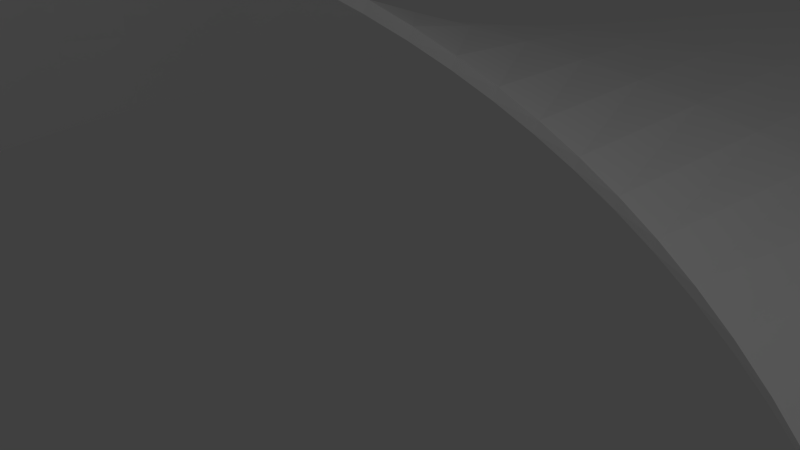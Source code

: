 # Source: moebius_3D_surface.blend  (saved by Blender 3.1.7; exported with 4.5.12 LTS)
import bpy
from mathutils import Matrix  # noqa: F401  (used for matrix-valued properties, if any)

bpy.ops.wm.read_factory_settings(use_empty=True)
scene = bpy.context.scene
scene.name = 'Scene'

# ---- collections
col_collection_1 = bpy.data.collections.new('Collection 1'); scene.collection.children.link(col_collection_1)

# ---- materials (node trees are filled in below, after node groups)
mat_25 = bpy.data.materials.new('25')
mat_25.alpha_threshold = 0.0
mat_25.use_transparent_shadow = False
mat_25.diffuse_color = (1.0, 1.0, 1.0, 1.0)
mat_25.roughness = 0.5
mat_25.line_color = (0.0, 0.0, 0.0, 1.0)

# ---- material node trees

# ---- world
world_world = bpy.data.worlds.new('World'); scene.world = world_world
world_world.color = (0.05088, 0.05088, 0.05088)
world_world.use_sun_shadow = False
world_world.sun_shadow_jitter_overblur = 0.0
world_world.cycles.sampling_method = 'MANUAL'
world_world.cycles.sample_map_resolution = 256

# ---- cameras
cam_camera = bpy.data.cameras.new('Camera')
cam_camera.clip_end = 100.0
cam_camera.lens = 35.0
cam_camera.sensor_width = 32.0
cam_camera.sensor_height = 18.0
cam_camera.ortho_scale = 7.314
cam_camera.dof.focus_distance = 0.0
cam_camera.dof.aperture_fstop = 128.0

# ---- lights
light_lamp = bpy.data.lights.new('Lamp', 'POINT')
light_lamp.transmission_factor = 0.0
light_lamp.cutoff_distance = 30.0
light_lamp.energy = 100.0
light_lamp.shadow_buffer_clip_start = 1.001
light_lamp.shadow_soft_size = 1.0
light_lamp.shadow_maximum_resolution = 0.006
light_lamp.use_absolute_resolution = True
light_lamp.cycles.use_multiple_importance_sampling = False

# ---- meshes
me_obj_000001 = bpy.data.meshes.new('Obj_000001')
me_obj_000001.from_pydata([(-1.6e-15, -17.41, -7.236), (-7.634, -17.29, -7.024), (-13.85, -13.9, -6.516), (-18.55, -7.176, -5.66), (-19.67, 1.55, -4.513), (-16.45, 10.18, -3.14), (-9.362, 16.5, -1.611), (-4.33e-15, 18.82, -8.188e-16), (9.362, 16.5, 1.611), (16.45, 10.18, 3.14), (19.67, 1.55, 4.513), (18.55, -7.176, 5.66), (13.85, -13.9, 6.516), (7.634, -17.29, 7.024), (1.944e-15, -17.41, 7.236), (-1.6e-15, -17.41, 7.236), (-6.007, -14.17, 7.024), (-8.902, -9.955, 6.516), (-9.731, -5.14, 5.66), (-8.605, -0.9578, 4.513), (-6.222, 2.039, 3.14), (-3.219, 3.761, 1.611), (-2.637e-15, 4.313, 6.939e-17), (3.219, 3.761, -1.611), (6.222, 2.039, -3.14), (8.605, -0.9578, -4.513), (9.731, -5.14, -5.66), (8.902, -9.955, -6.516), (6.007, -14.17, -7.024), (1.944e-15, -17.41, -7.236), (-3.774, -17.87, -7.185), (-3.365, -16.12, 7.185), (-6.821, -15.73, 7.285e-16), (-3.57, -17.0, 3.171e-16), (-1.6e-15, -17.41, 2.776e-16), (-10.9, -15.95, -6.802), (-7.728, -12.13, 6.802), (-11.37, -11.93, 3.171e-16), (-9.313, -14.04, 5.789e-16), (-16.54, -10.91, -6.129), (-9.593, -7.539, 6.129), (-14.14, -6.158, 1.561e-16), (-13.07, -9.222, 3.202e-16), (-19.63, -2.939, -5.118), (-9.371, -2.923, 5.118), (-14.14, 0.2962, 6.245e-17), (-14.5, -2.931, 1.106e-16), (-18.6, 6.02, -3.851), (-7.527, 0.7006, 3.851), (-11.34, 6.11, -8.283e-17), (-13.06, 3.36, -5.961e-18), (-13.31, 13.75, -2.39), (-4.768, 3.054, 2.39), (-6.291, 10.13, -2.281e-16), (-9.039, 8.404, -1.402e-16), (-4.83, 18.23, -0.8103), (-1.621, 4.177, 0.8103), (-3.553e-15, 11.57, -3.76e-16), (-3.226, 11.2, -2.838e-16), (4.83, 18.23, 0.8103), (1.621, 4.177, -0.8103), (6.291, 10.13, -6.436e-16), (3.226, 11.2, -4.968e-16), (13.31, 13.75, 2.39), (4.768, 3.054, -2.39), (11.34, 6.11, -6.644e-16), (9.039, 8.404, -6.993e-16), (18.6, 6.02, 3.851), (7.527, 0.7006, -3.851), (14.14, 0.2962, -6.237e-16), (13.06, 3.36, -6.514e-16), (19.63, -2.939, 5.118), (9.371, -2.923, -5.118), (14.14, -6.158, -9.056e-16), (14.5, -2.931, -8.075e-16), (16.54, -10.91, 6.129), (9.593, -7.539, -6.129), (11.37, -11.93, -1.226e-15), (13.07, -9.222, -7.34e-16), (10.9, -15.95, 6.802), (7.728, -12.13, -6.802), (6.821, -15.73, -1.348e-15), (9.313, -14.04, -1.368e-15), (3.774, -17.87, 7.185), (3.365, -16.12, -7.185), (1.944e-15, -17.41, -8.882e-16), (3.57, -17.0, -8.819e-16), (-1.834, -17.78, -7.226), (-1.797, -17.33, 1.544e-16), (-3.672, -17.43, -3.592), (-1.816, -17.56, -3.613), (-1.6e-15, -17.41, -3.618), (-9.351, -16.68, -6.918), (-8.159, -14.91, 7.24e-16), (-10.11, -14.99, -3.401), (-8.755, -15.8, -3.459), (-7.227, -16.51, -3.512), (-15.25, -12.52, -6.336), (-12.28, -10.65, 3.276e-16), (-14.8, -10.06, -3.065), (-13.76, -11.58, -3.168), (-12.61, -12.91, -3.258), (-19.21, -5.106, -5.398), (-14.41, -4.555, 6.937e-17), (-17.06, -2.935, -2.559), (-16.81, -4.83, -2.699), (-16.34, -6.667, -2.83), (-19.27, 3.805, -4.189), (-13.69, 1.858, -5.551e-17), (-15.83, 4.69, -1.925), (-16.48, 2.832, -2.094), (-16.9, 0.9232, -2.257), (-14.99, 12.06, -2.77), (-10.25, 7.321, -1.093e-16), (-11.17, 11.08, -1.195), (-12.62, 9.689, -1.385), (-13.89, 8.146, -1.57), (-7.152, 17.5, -1.212), (-4.788, 10.75, -2.464e-16), (-4.028, 14.72, -0.4052), (-5.97, 14.13, -0.6062), (-7.827, 13.32, -0.8053), (2.434, 18.67, 0.4058), (1.623, 11.48, -4.285e-16), (4.028, 14.72, 0.4052), (2.028, 15.07, 0.2029), (-3.83e-15, 15.2, -5.924e-16), (11.42, 15.25, 2.004), (7.713, 9.345, -6.592e-16), (11.17, 11.08, 1.195), (9.568, 12.3, 1.002), (7.827, 13.32, 0.8053), (17.65, 8.157, 3.501), (12.28, 4.784, -6.038e-16), (15.83, 4.69, 1.925), (14.97, 6.471, 1.751), (13.89, 8.146, 1.57), (19.79, -0.709, 4.823), (14.41, -1.307, -7.183e-16), (17.06, -2.935, 2.559), (17.1, -1.008, 2.412), (16.9, 0.9232, 2.257), (17.65, -9.116, 5.904), (13.69, -7.72, -1.013e-15), (14.8, -10.06, 3.065), (15.67, -8.418, 2.952), (16.34, -6.667, 2.83), (12.38, -15.03, 6.67), (10.38, -13.06, -1.207e-15), (10.11, -14.99, 3.401), (11.38, -14.04, 3.335), (12.61, -12.91, 3.258), (5.765, -17.7, 7.115), (5.29, -16.44, -1.099e-15), (3.672, -17.43, 3.592), (5.527, -17.07, 3.557), (7.227, -16.51, 3.512), (-5.765, -17.7, -7.115), (-5.29, -16.44, 4.894e-16), (-5.527, -17.07, -3.557), (-4.815, -15.18, 7.115), (-6.414, -14.95, 3.512), (-5.053, -15.81, 3.557), (-3.467, -16.56, 3.592), (-1.76, -16.88, 7.226), (-1.779, -17.11, 3.613), (-1.6e-15, -17.41, 3.618), (-12.38, -15.03, -6.67), (-10.38, -13.06, 3.15e-16), (-11.38, -14.04, -3.335), (-8.367, -11.08, 6.67), (-10.14, -10.94, 3.258), (-9.371, -12.07, 3.335), (-8.52, -13.09, 3.401), (-6.966, -13.14, 6.918), (-7.562, -14.03, 3.459), (-17.65, -9.116, -5.904), (-13.69, -7.72, 1.899e-16), (-15.67, -8.418, -2.952), (-9.729, -6.324, 5.904), (-11.94, -5.649, 2.83), (-11.71, -7.022, 2.952), (-11.33, -8.381, 3.065), (-9.315, -8.77, 6.336), (-10.8, -9.708, 3.168), (-19.79, -0.709, -4.823), (-14.41, -1.307, 9.543e-17), (-17.1, -1.008, -2.412), (-9.033, -1.905, 4.823), (-11.37, -0.3308, 2.257), (-11.72, -1.606, 2.412), (-11.94, -2.927, 2.559), (-9.608, -4.004, 5.398), (-12.01, -4.28, 2.699), (-17.65, 8.157, -3.501), (-12.28, 4.784, -5.16e-17), (-14.97, 6.471, -1.751), (-6.898, 1.41, 3.501), (-8.779, 4.074, 1.57), (-9.587, 3.097, 1.751), (-10.29, 2.03, 1.925), (-8.1, -0.089, 4.189), (-10.89, 0.8846, 2.094), (-11.42, 15.25, -2.004), (-7.713, 9.345, -1.253e-16), (-9.568, 12.3, -1.002), (-4.003, 3.445, 2.004), (-4.755, 6.947, 0.8053), (-5.858, 6.395, 1.002), (-6.903, 5.729, 1.195), (-5.51, 2.586, 2.77), (-7.881, 4.954, 1.385), (-2.434, 18.67, -0.4058), (-1.623, 11.48, -3.335e-16), (-2.028, 15.07, -0.2029), (-0.8119, 4.279, 0.4058), (-3.164e-15, 7.94, -1.483e-16), (-1.217, 7.877, 0.2029), (-2.423, 7.69, 0.4052), (-2.424, 4.004, 1.212), (-3.606, 7.379, 0.6062), (7.152, 17.5, 1.212), (4.788, 10.75, -5.942e-16), (5.97, 14.13, 0.6062), (2.424, 4.004, -1.212), (4.755, 6.947, -0.8053), (3.606, 7.379, -0.6062), (2.423, 7.69, -0.4052), (0.8119, 4.279, -0.4058), (1.217, 7.877, -0.2029), (14.99, 12.06, 2.77), (10.25, 7.321, -6.67e-16), (12.62, 9.689, 1.385), (5.51, 2.586, -2.77), (8.779, 4.074, -1.57), (7.881, 4.954, -1.385), (6.903, 5.729, -1.195), (4.003, 3.445, -2.004), (5.858, 6.395, -1.002), (19.27, 3.805, 4.189), (13.69, 1.858, -5.586e-16), (16.48, 2.832, 2.094), (8.1, -0.089, -4.189), (11.37, -0.3308, -2.257), (10.89, 0.8846, -2.094), (10.29, 2.03, -1.925), (6.898, 1.41, -3.501), (9.587, 3.097, -1.751), (19.21, -5.106, 5.398), (14.41, -4.555, -8.604e-16), (16.81, -4.83, 2.699), (9.608, -4.004, -5.398), (11.94, -5.649, -2.83), (12.01, -4.28, -2.699), (11.94, -2.927, -2.559), (9.033, -1.905, -4.823), (11.72, -1.606, -2.412), (15.25, -12.52, 6.336), (12.28, -10.65, -9.235e-16), (13.76, -11.58, 3.168), (9.315, -8.77, -6.336), (10.14, -10.94, -3.258), (10.8, -9.708, -3.168), (11.33, -8.381, -3.065), (9.729, -6.324, -5.904), (11.71, -7.022, -2.952), (9.351, -16.68, 6.918), (8.159, -14.91, -1.295e-15), (8.755, -15.8, 3.459), (6.966, -13.14, -6.918), (6.414, -14.95, -3.512), (7.562, -14.03, -3.459), (8.52, -13.09, -3.401), (8.367, -11.08, -6.67), (9.371, -12.07, -3.335), (1.834, -17.78, 7.226), (1.797, -17.33, -5.412e-16), (1.944e-15, -17.41, 3.618), (1.816, -17.56, 3.613), (1.76, -16.88, -7.226), (1.944e-15, -17.41, -3.618), (1.779, -17.11, -3.613), (3.467, -16.56, -3.592), (4.815, -15.18, -7.115), (5.053, -15.81, -3.557)], [], [(16, 160, 162, 161), (119, 120, 117, 55), (62, 123, 125, 124), (227, 229, 123, 62), (114, 115, 112, 51), (134, 135, 132, 67), (231, 66, 129, 232), (25, 242, 244, 243), (84, 283, 284, 282), (81, 267, 268, 156), (161, 162, 158, 32), (151, 259, 257, 12), (281, 282, 86, 276), (85, 276, 278, 277), (24, 233, 235, 234), (238, 225, 61, 128), (86, 153, 155, 154), (145, 146, 11, 142), (244, 245, 70, 240), (148, 77, 151, 150), (209, 211, 113, 54), (89, 90, 87, 30), (280, 281, 276, 85), (56, 219, 220, 218), (80, 273, 274, 272), (268, 149, 79, 266), (96, 159, 157, 1), (149, 150, 147, 79), (218, 220, 118, 58), (208, 209, 54, 204), (20, 197, 199, 198), (90, 91, 0, 87), (181, 182, 42, 177), (141, 241, 239, 10), (153, 81, 156, 155), (65, 231, 232, 136), (259, 144, 75, 257), (269, 80, 272, 271), (215, 56, 218, 217), (277, 278, 275, 14), (196, 109, 47, 194), (22, 215, 217, 216), (104, 105, 102, 43), (64, 237, 238, 236), (162, 163, 33, 158), (77, 258, 259, 151), (178, 99, 39, 176), (113, 49, 116, 115), (198, 199, 195, 49), (245, 247, 133, 70), (136, 232, 230, 9), (250, 139, 71, 248), (232, 129, 63, 230), (276, 86, 154, 278), (121, 205, 203, 6), (263, 265, 143, 78), (217, 218, 58, 213), (98, 37, 101, 100), (199, 200, 50, 195), (140, 141, 10, 137), (18, 179, 181, 180), (111, 187, 185, 4), (82, 148, 150, 149), (28, 269, 271, 270), (184, 171, 37, 98), (138, 69, 141, 140), (129, 130, 127, 63), (235, 236, 66, 231), (94, 95, 92, 35), (37, 168, 169, 101), (223, 124, 59, 221), (50, 108, 110, 109), (33, 88, 90, 89), (192, 18, 180, 193), (261, 262, 258, 77), (283, 28, 270, 284), (101, 169, 167, 2), (191, 193, 103, 46), (193, 180, 41, 103), (72, 255, 256, 254), (189, 190, 186, 45), (233, 64, 236, 235), (179, 40, 182, 181), (224, 60, 227, 226), (44, 192, 193, 191), (26, 251, 253, 252), (219, 21, 207, 220), (201, 19, 189, 202), (169, 94, 35, 167), (253, 254, 74, 249), (120, 121, 6, 117), (103, 41, 106, 105), (274, 261, 77, 148), (133, 65, 136, 135), (110, 111, 4, 107), (32, 158, 159, 96), (175, 161, 32, 93), (255, 25, 243, 256), (93, 32, 96, 95), (27, 260, 262, 261), (202, 189, 45, 108), (264, 26, 252, 265), (265, 252, 73, 143), (54, 113, 115, 114), (254, 256, 138, 74), (155, 156, 13, 152), (211, 198, 49, 113), (40, 183, 184, 182), (258, 78, 144, 259), (190, 191, 46, 186), (216, 217, 213, 57), (146, 250, 248, 11), (260, 76, 263, 262), (165, 166, 34, 88), (38, 93, 95, 94), (154, 155, 152, 83), (124, 125, 122, 59), (279, 84, 282, 281), (109, 110, 107, 47), (131, 223, 221, 8), (118, 53, 121, 120), (52, 210, 211, 209), (144, 145, 142, 75), (128, 61, 131, 130), (187, 104, 43, 185), (174, 16, 161, 175), (256, 243, 69, 138), (29, 279, 281, 280), (66, 128, 130, 129), (160, 31, 163, 162), (214, 119, 55, 212), (130, 131, 8, 127), (164, 15, 166, 165), (171, 172, 168, 37), (182, 184, 98, 42), (159, 89, 30, 157), (186, 46, 104, 187), (247, 234, 65, 133), (99, 100, 97, 39), (262, 263, 78, 258), (170, 36, 173, 172), (95, 96, 1, 92), (168, 38, 94, 169), (225, 226, 222, 61), (123, 57, 126, 125), (195, 50, 109, 196), (150, 151, 12, 147), (234, 235, 231, 65), (42, 98, 100, 99), (73, 249, 250, 146), (36, 174, 175, 173), (69, 240, 241, 141), (197, 48, 200, 199), (204, 54, 114, 205), (115, 116, 5, 112), (236, 238, 128, 66), (45, 186, 187, 111), (126, 214, 212, 7), (226, 227, 62, 222), (48, 201, 202, 200), (17, 170, 172, 171), (228, 22, 216, 229), (249, 74, 139, 250), (237, 23, 225, 238), (116, 196, 194, 5), (125, 126, 7, 122), (163, 165, 88, 33), (158, 33, 89, 159), (242, 68, 245, 244), (78, 143, 145, 144), (21, 206, 208, 207), (76, 264, 265, 263), (31, 164, 165, 163), (173, 175, 93, 38), (267, 82, 149, 268), (284, 270, 81, 153), (222, 62, 124, 223), (105, 106, 3, 102), (271, 272, 82, 267), (74, 138, 140, 139), (106, 178, 176, 3), (273, 27, 261, 274), (206, 52, 209, 208), (210, 20, 198, 211), (213, 58, 119, 214), (41, 177, 178, 106), (252, 253, 249, 73), (246, 24, 234, 247), (200, 202, 108, 50), (207, 208, 204, 53), (282, 284, 153, 86), (61, 222, 223, 131), (23, 224, 226, 225), (156, 268, 266, 13), (278, 154, 83, 275), (46, 103, 105, 104), (270, 271, 267, 81), (19, 188, 190, 189), (243, 244, 240, 69), (68, 246, 247, 245), (60, 228, 229, 227), (172, 173, 38, 168), (139, 140, 137, 71), (58, 118, 120, 119), (143, 73, 146, 145), (49, 195, 196, 116), (205, 114, 51, 203), (53, 204, 205, 121), (183, 17, 171, 184), (240, 70, 134, 241), (241, 134, 67, 239), (100, 101, 2, 97), (135, 136, 9, 132), (251, 72, 254, 253), (88, 34, 91, 90), (180, 181, 177, 41), (108, 45, 111, 110), (70, 133, 135, 134), (272, 274, 148, 82), (220, 207, 53, 118), (57, 213, 214, 126), (188, 44, 191, 190), (177, 42, 99, 178), (229, 216, 57, 123)])
_uv = me_obj_000001.uv_layers.new(name='UVMap')
_uv.uv.foreach_set('vector', [0.07946, 1.0, 0.0596, 1.0, 0.0596, 0.75, 0.07946, 0.75, 0.4642, 0.25, 0.4463, 0.25, 0.4463, 0.0, 0.4642, 0.0, 0.5358, 0.5, 0.5179, 0.5, 0.5179, 0.25, 0.5358, 0.25, 0.5358, 0.75, 0.5179, 0.75, 0.5179, 0.5, 0.5358, 0.5, 0.3927, 0.25, 0.3748, 0.25, 0.3748, 0.0, 0.3927, 0.0, 0.6788, 0.25, 0.6609, 0.25, 0.6609, 0.0, 0.6788, 0.0, 0.6252, 0.5, 0.6073, 0.5, 0.6073, 0.25, 0.6252, 0.25, 0.7145, 1.0, 0.6966, 1.0, 0.6966, 0.75, 0.7145, 0.75, 0.9603, 1.0, 0.9404, 1.0, 0.9404, 0.75, 0.9603, 0.75, 0.9205, 0.5, 0.9047, 0.5, 0.9047, 0.25, 0.9205, 0.25, 0.07946, 0.75, 0.0596, 0.75, 0.0596, 0.5, 0.07946, 0.5, 0.8571, 0.25, 0.8393, 0.25, 0.8393, 0.0, 0.8571, 0.0, 0.9801, 0.75, 0.9603, 0.75, 0.9603, 0.5, 0.9801, 0.5, 1.0, 0.5, 0.9801, 0.5, 0.9801, 0.25, 1.0, 0.25, 0.6431, 1.0, 0.6252, 1.0, 0.6252, 0.75, 0.6431, 0.75, 0.5894, 0.75, 0.5715, 0.75, 0.5715, 0.5, 0.5894, 0.5, 0.9603, 0.5, 0.9404, 0.5, 0.9404, 0.25, 0.9603, 0.25, 0.8037, 0.25, 0.7859, 0.25, 0.7859, 0.0, 0.8037, 0.0, 0.6966, 0.75, 0.6788, 0.75, 0.6788, 0.5, 0.6966, 0.5, 0.873, 0.5, 0.8571, 0.5, 0.8571, 0.25, 0.873, 0.25, 0.3927, 0.75, 0.3748, 0.75, 0.3748, 0.5, 0.3927, 0.5, 0.03973, 0.25, 0.01987, 0.25, 0.01987, 0.0, 0.03973, 0.0, 1.0, 0.75, 0.9801, 0.75, 0.9801, 0.5, 1.0, 0.5, 0.4642, 1.0, 0.4463, 1.0, 0.4463, 0.75, 0.4642, 0.75, 0.8888, 1.0, 0.873, 1.0, 0.873, 0.75, 0.8888, 0.75, 0.9047, 0.25, 0.8888, 0.25, 0.8888, 0.0, 0.9047, 0.0, 0.07946, 0.25, 0.0596, 0.25, 0.0596, 0.0, 0.07946, 0.0, 0.8888, 0.25, 0.873, 0.25, 0.873, 0.0, 0.8888, 0.0, 0.4642, 0.75, 0.4463, 0.75, 0.4463, 0.5, 0.4642, 0.5, 0.4106, 0.75, 0.3927, 0.75, 0.3927, 0.5, 0.4106, 0.5, 0.3569, 1.0, 0.3391, 1.0, 0.3391, 0.75, 0.3569, 0.75, 0.01987, 0.25, 0.0, 0.25, 0.0, 0.0, 0.01987, 0.0, 0.1963, 0.75, 0.1785, 0.75, 0.1785, 0.5, 0.1963, 0.5, 0.7145, 0.25, 0.6966, 0.25, 0.6966, 0.0, 0.7145, 0.0, 0.9404, 0.5, 0.9205, 0.5, 0.9205, 0.25, 0.9404, 0.25, 0.6431, 0.5, 0.6252, 0.5, 0.6252, 0.25, 0.6431, 0.25, 0.8393, 0.25, 0.8215, 0.25, 0.8215, 0.0, 0.8393, 0.0, 0.9047, 1.0, 0.8888, 1.0, 0.8888, 0.75, 0.9047, 0.75, 0.4821, 1.0, 0.4642, 1.0, 0.4642, 0.75, 0.4821, 0.75, 1.0, 0.25, 0.9801, 0.25, 0.9801, 0.0, 1.0, 0.0, 0.3391, 0.25, 0.3212, 0.25, 0.3212, 0.0, 0.3391, 0.0, 0.5, 1.0, 0.4821, 1.0, 0.4821, 0.75, 0.5, 0.75, 0.2498, 0.25, 0.232, 0.25, 0.232, 0.0, 0.2498, 0.0, 0.6073, 1.0, 0.5894, 1.0, 0.5894, 0.75, 0.6073, 0.75, 0.0596, 0.75, 0.03973, 0.75, 0.03973, 0.5, 0.0596, 0.5, 0.8571, 0.5, 0.8393, 0.5, 0.8393, 0.25, 0.8571, 0.25, 0.1963, 0.25, 0.1785, 0.25, 0.1785, 0.0, 0.1963, 0.0, 0.3748, 0.5, 0.3569, 0.5, 0.3569, 0.25, 0.3748, 0.25, 0.3569, 0.75, 0.3391, 0.75, 0.3391, 0.5, 0.3569, 0.5, 0.6788, 0.75, 0.6609, 0.75, 0.6609, 0.5, 0.6788, 0.5, 0.6431, 0.25, 0.6252, 0.25, 0.6252, 0.0, 0.6431, 0.0, 0.768, 0.25, 0.7502, 0.25, 0.7502, 0.0, 0.768, 0.0, 0.6252, 0.25, 0.6073, 0.25, 0.6073, 0.0, 0.6252, 0.0, 0.9801, 0.5, 0.9603, 0.5, 0.9603, 0.25, 0.9801, 0.25, 0.4285, 0.25, 0.4106, 0.25, 0.4106, 0.0, 0.4285, 0.0, 0.8215, 0.75, 0.8037, 0.75, 0.8037, 0.5, 0.8215, 0.5, 0.4821, 0.75, 0.4642, 0.75, 0.4642, 0.5, 0.4821, 0.5, 0.1607, 0.5, 0.1429, 0.5, 0.1429, 0.25, 0.1607, 0.25, 0.3391, 0.75, 0.3212, 0.75, 0.3212, 0.5, 0.3391, 0.5, 0.7323, 0.25, 0.7145, 0.25, 0.7145, 0.0, 0.7323, 0.0, 0.2141, 1.0, 0.1963, 1.0, 0.1963, 0.75, 0.2141, 0.75, 0.2855, 0.25, 0.2677, 0.25, 0.2677, 0.0, 0.2855, 0.0, 0.8888, 0.5, 0.873, 0.5, 0.873, 0.25, 0.8888, 0.25, 0.9205, 1.0, 0.9047, 1.0, 0.9047, 0.75, 0.9205, 0.75, 0.1607, 0.75, 0.1429, 0.75, 0.1429, 0.5, 0.1607, 0.5, 0.7323, 0.5, 0.7145, 0.5, 0.7145, 0.25, 0.7323, 0.25, 0.6073, 0.25, 0.5894, 0.25, 0.5894, 0.0, 0.6073, 0.0, 0.6252, 0.75, 0.6073, 0.75, 0.6073, 0.5, 0.6252, 0.5, 0.1112, 0.25, 0.09531, 0.25, 0.09531, 0.0, 0.1112, 0.0, 0.1429, 0.5, 0.127, 0.5, 0.127, 0.25, 0.1429, 0.25, 0.5537, 0.25, 0.5358, 0.25, 0.5358, 0.0, 0.5537, 0.0, 0.3212, 0.5, 0.3034, 0.5, 0.3034, 0.25, 0.3212, 0.25, 0.03973, 0.5, 0.01987, 0.5, 0.01987, 0.25, 0.03973, 0.25, 0.232, 1.0, 0.2141, 1.0, 0.2141, 0.75, 0.232, 0.75, 0.8571, 0.75, 0.8393, 0.75, 0.8393, 0.5, 0.8571, 0.5, 0.9404, 1.0, 0.9205, 1.0, 0.9205, 0.75, 0.9404, 0.75, 0.1429, 0.25, 0.127, 0.25, 0.127, 0.0, 0.1429, 0.0, 0.2498, 0.75, 0.232, 0.75, 0.232, 0.5, 0.2498, 0.5, 0.232, 0.75, 0.2141, 0.75, 0.2141, 0.5, 0.232, 0.5, 0.7502, 1.0, 0.7323, 1.0, 0.7323, 0.75, 0.7502, 0.75, 0.2855, 0.75, 0.2677, 0.75, 0.2677, 0.5, 0.2855, 0.5, 0.6252, 1.0, 0.6073, 1.0, 0.6073, 0.75, 0.6252, 0.75, 0.1963, 1.0, 0.1785, 1.0, 0.1785, 0.75, 0.1963, 0.75, 0.5537, 1.0, 0.5358, 1.0, 0.5358, 0.75, 0.5537, 0.75, 0.2498, 1.0, 0.232, 1.0, 0.232, 0.75, 0.2498, 0.75, 0.7859, 1.0, 0.768, 1.0, 0.768, 0.75, 0.7859, 0.75, 0.4463, 1.0, 0.4285, 1.0, 0.4285, 0.75, 0.4463, 0.75, 0.3034, 1.0, 0.2855, 1.0, 0.2855, 0.75, 0.3034, 0.75, 0.127, 0.25, 0.1112, 0.25, 0.1112, 0.0, 0.127, 0.0, 0.768, 0.75, 0.7502, 0.75, 0.7502, 0.5, 0.768, 0.5, 0.4463, 0.25, 0.4285, 0.25, 0.4285, 0.0, 0.4463, 0.0, 0.232, 0.5, 0.2141, 0.5, 0.2141, 0.25, 0.232, 0.25, 0.873, 0.75, 0.8571, 0.75, 0.8571, 0.5, 0.873, 0.5, 0.6609, 0.5, 0.6431, 0.5, 0.6431, 0.25, 0.6609, 0.25, 0.3034, 0.25, 0.2855, 0.25, 0.2855, 0.0, 0.3034, 0.0, 0.07946, 0.5, 0.0596, 0.5, 0.0596, 0.25, 0.07946, 0.25, 0.09531, 0.75, 0.07946, 0.75, 0.07946, 0.5, 0.09531, 0.5, 0.7323, 1.0, 0.7145, 1.0, 0.7145, 0.75, 0.7323, 0.75, 0.09531, 0.5, 0.07946, 0.5, 0.07946, 0.25, 0.09531, 0.25, 0.8571, 1.0, 0.8393, 1.0, 0.8393, 0.75, 0.8571, 0.75, 0.3034, 0.75, 0.2855, 0.75, 0.2855, 0.5, 0.3034, 0.5, 0.8037, 1.0, 0.7859, 1.0, 0.7859, 0.75, 0.8037, 0.75, 0.8037, 0.75, 0.7859, 0.75, 0.7859, 0.5, 0.8037, 0.5, 0.3927, 0.5, 0.3748, 0.5, 0.3748, 0.25, 0.3927, 0.25, 0.7502, 0.75, 0.7323, 0.75, 0.7323, 0.5, 0.7502, 0.5, 0.9404, 0.25, 0.9205, 0.25, 0.9205, 0.0, 0.9404, 0.0, 0.3748, 0.75, 0.3569, 0.75, 0.3569, 0.5, 0.3748, 0.5, 0.1785, 1.0, 0.1607, 1.0, 0.1607, 0.75, 0.1785, 0.75, 0.8393, 0.5, 0.8215, 0.5, 0.8215, 0.25, 0.8393, 0.25, 0.2677, 0.75, 0.2498, 0.75, 0.2498, 0.5, 0.2677, 0.5, 0.5, 0.75, 0.4821, 0.75, 0.4821, 0.5, 0.5, 0.5, 0.7859, 0.25, 0.768, 0.25, 0.768, 0.0, 0.7859, 0.0, 0.8393, 1.0, 0.8215, 1.0, 0.8215, 0.75, 0.8393, 0.75, 0.01987, 0.75, 0.0, 0.75, 0.0, 0.5, 0.01987, 0.5, 0.1112, 0.5, 0.09531, 0.5, 0.09531, 0.25, 0.1112, 0.25, 0.9603, 0.25, 0.9404, 0.25, 0.9404, 0.0, 0.9603, 0.0, 0.5358, 0.25, 0.5179, 0.25, 0.5179, 0.0, 0.5358, 0.0, 0.9801, 1.0, 0.9603, 1.0, 0.9603, 0.75, 0.9801, 0.75, 0.3212, 0.25, 0.3034, 0.25, 0.3034, 0.0, 0.3212, 0.0, 0.5715, 0.25, 0.5537, 0.25, 0.5537, 0.0, 0.5715, 0.0, 0.4463, 0.5, 0.4285, 0.5, 0.4285, 0.25, 0.4463, 0.25, 0.3927, 1.0, 0.3748, 1.0, 0.3748, 0.75, 0.3927, 0.75, 0.8215, 0.25, 0.8037, 0.25, 0.8037, 0.0, 0.8215, 0.0, 0.5894, 0.5, 0.5715, 0.5, 0.5715, 0.25, 0.5894, 0.25, 0.2677, 0.25, 0.2498, 0.25, 0.2498, 0.0, 0.2677, 0.0, 0.09531, 1.0, 0.07946, 1.0, 0.07946, 0.75, 0.09531, 0.75, 0.7323, 0.75, 0.7145, 0.75, 0.7145, 0.5, 0.7323, 0.5, 1.0, 1.0, 0.9801, 1.0, 0.9801, 0.75, 1.0, 0.75, 0.6073, 0.5, 0.5894, 0.5, 0.5894, 0.25, 0.6073, 0.25, 0.0596, 1.0, 0.03973, 1.0, 0.03973, 0.75, 0.0596, 0.75, 0.4821, 0.25, 0.4642, 0.25, 0.4642, 0.0, 0.4821, 0.0, 0.5894, 0.25, 0.5715, 0.25, 0.5715, 0.0, 0.5894, 0.0, 0.01987, 1.0, 0.0, 1.0, 0.0, 0.75, 0.01987, 0.75, 0.1429, 0.75, 0.127, 0.75, 0.127, 0.5, 0.1429, 0.5, 0.1785, 0.75, 0.1607, 0.75, 0.1607, 0.5, 0.1785, 0.5, 0.0596, 0.25, 0.03973, 0.25, 0.03973, 0.0, 0.0596, 0.0, 0.2677, 0.5, 0.2498, 0.5, 0.2498, 0.25, 0.2677, 0.25, 0.6609, 0.75, 0.6431, 0.75, 0.6431, 0.5, 0.6609, 0.5, 0.1785, 0.25, 0.1607, 0.25, 0.1607, 0.0, 0.1785, 0.0, 0.8393, 0.75, 0.8215, 0.75, 0.8215, 0.5, 0.8393, 0.5, 0.127, 1.0, 0.1112, 1.0, 0.1112, 0.75, 0.127, 0.75, 0.09531, 0.25, 0.07946, 0.25, 0.07946, 0.0, 0.09531, 0.0, 0.127, 0.5, 0.1112, 0.5, 0.1112, 0.25, 0.127, 0.25, 0.5715, 0.75, 0.5537, 0.75, 0.5537, 0.5, 0.5715, 0.5, 0.5179, 0.5, 0.5, 0.5, 0.5, 0.25, 0.5179, 0.25, 0.3391, 0.5, 0.3212, 0.5, 0.3212, 0.25, 0.3391, 0.25, 0.873, 0.25, 0.8571, 0.25, 0.8571, 0.0, 0.873, 0.0, 0.6431, 0.75, 0.6252, 0.75, 0.6252, 0.5, 0.6431, 0.5, 0.1785, 0.5, 0.1607, 0.5, 0.1607, 0.25, 0.1785, 0.25, 0.7859, 0.5, 0.768, 0.5, 0.768, 0.25, 0.7859, 0.25, 0.1112, 1.0, 0.09531, 1.0, 0.09531, 0.75, 0.1112, 0.75, 0.7145, 0.5, 0.6966, 0.5, 0.6966, 0.25, 0.7145, 0.25, 0.3391, 1.0, 0.3212, 1.0, 0.3212, 0.75, 0.3391, 0.75, 0.4106, 0.5, 0.3927, 0.5, 0.3927, 0.25, 0.4106, 0.25, 0.3748, 0.25, 0.3569, 0.25, 0.3569, 0.0, 0.3748, 0.0, 0.6073, 0.75, 0.5894, 0.75, 0.5894, 0.5, 0.6073, 0.5, 0.2855, 0.5, 0.2677, 0.5, 0.2677, 0.25, 0.2855, 0.25, 0.5, 0.25, 0.4821, 0.25, 0.4821, 0.0, 0.5, 0.0, 0.5537, 0.75, 0.5358, 0.75, 0.5358, 0.5, 0.5537, 0.5, 0.3212, 1.0, 0.3034, 1.0, 0.3034, 0.75, 0.3212, 0.75, 0.1429, 1.0, 0.127, 1.0, 0.127, 0.75, 0.1429, 0.75, 0.5179, 1.0, 0.5, 1.0, 0.5, 0.75, 0.5179, 0.75, 0.768, 0.5, 0.7502, 0.5, 0.7502, 0.25, 0.768, 0.25, 0.5894, 1.0, 0.5715, 1.0, 0.5715, 0.75, 0.5894, 0.75, 0.3569, 0.25, 0.3391, 0.25, 0.3391, 0.0, 0.3569, 0.0, 0.5179, 0.25, 0.5, 0.25, 0.5, 0.0, 0.5179, 0.0, 0.03973, 0.75, 0.01987, 0.75, 0.01987, 0.5, 0.03973, 0.5, 0.0596, 0.5, 0.03973, 0.5, 0.03973, 0.25, 0.0596, 0.25, 0.6966, 1.0, 0.6788, 1.0, 0.6788, 0.75, 0.6966, 0.75, 0.8215, 0.5, 0.8037, 0.5, 0.8037, 0.25, 0.8215, 0.25, 0.4285, 1.0, 0.4106, 1.0, 0.4106, 0.75, 0.4285, 0.75, 0.8215, 1.0, 0.8037, 1.0, 0.8037, 0.75, 0.8215, 0.75, 0.03973, 1.0, 0.01987, 1.0, 0.01987, 0.75, 0.03973, 0.75, 0.1112, 0.75, 0.09531, 0.75, 0.09531, 0.5, 0.1112, 0.5, 0.9047, 0.5, 0.8888, 0.5, 0.8888, 0.25, 0.9047, 0.25, 0.9404, 0.75, 0.9205, 0.75, 0.9205, 0.5, 0.9404, 0.5, 0.5537, 0.5, 0.5358, 0.5, 0.5358, 0.25, 0.5537, 0.25, 0.232, 0.25, 0.2141, 0.25, 0.2141, 0.0, 0.232, 0.0, 0.9047, 0.75, 0.8888, 0.75, 0.8888, 0.5, 0.9047, 0.5, 0.7502, 0.5, 0.7323, 0.5, 0.7323, 0.25, 0.7502, 0.25, 0.2141, 0.25, 0.1963, 0.25, 0.1963, 0.0, 0.2141, 0.0, 0.873, 1.0, 0.8571, 1.0, 0.8571, 0.75, 0.873, 0.75, 0.4106, 1.0, 0.3927, 1.0, 0.3927, 0.75, 0.4106, 0.75, 0.3748, 1.0, 0.3569, 1.0, 0.3569, 0.75, 0.3748, 0.75, 0.4821, 0.5, 0.4642, 0.5, 0.4642, 0.25, 0.4821, 0.25, 0.2141, 0.5, 0.1963, 0.5, 0.1963, 0.25, 0.2141, 0.25, 0.7859, 0.75, 0.768, 0.75, 0.768, 0.5, 0.7859, 0.5, 0.6609, 1.0, 0.6431, 1.0, 0.6431, 0.75, 0.6609, 0.75, 0.3212, 0.75, 0.3034, 0.75, 0.3034, 0.5, 0.3212, 0.5, 0.4285, 0.75, 0.4106, 0.75, 0.4106, 0.5, 0.4285, 0.5, 0.9603, 0.75, 0.9404, 0.75, 0.9404, 0.5, 0.9603, 0.5, 0.5715, 0.5, 0.5537, 0.5, 0.5537, 0.25, 0.5715, 0.25, 0.5715, 1.0, 0.5537, 1.0, 0.5537, 0.75, 0.5715, 0.75, 0.9205, 0.25, 0.9047, 0.25, 0.9047, 0.0, 0.9205, 0.0, 0.9801, 0.25, 0.9603, 0.25, 0.9603, 0.0, 0.9801, 0.0, 0.2498, 0.5, 0.232, 0.5, 0.232, 0.25, 0.2498, 0.25, 0.9205, 0.75, 0.9047, 0.75, 0.9047, 0.5, 0.9205, 0.5, 0.2855, 1.0, 0.2677, 1.0, 0.2677, 0.75, 0.2855, 0.75, 0.7145, 0.75, 0.6966, 0.75, 0.6966, 0.5, 0.7145, 0.5, 0.6788, 1.0, 0.6609, 1.0, 0.6609, 0.75, 0.6788, 0.75, 0.5358, 1.0, 0.5179, 1.0, 0.5179, 0.75, 0.5358, 0.75, 0.127, 0.75, 0.1112, 0.75, 0.1112, 0.5, 0.127, 0.5, 0.7502, 0.25, 0.7323, 0.25, 0.7323, 0.0, 0.7502, 0.0, 0.4642, 0.5, 0.4463, 0.5, 0.4463, 0.25, 0.4642, 0.25, 0.8037, 0.5, 0.7859, 0.5, 0.7859, 0.25, 0.8037, 0.25, 0.3569, 0.5, 0.3391, 0.5, 0.3391, 0.25, 0.3569, 0.25, 0.4106, 0.25, 0.3927, 0.25, 0.3927, 0.0, 0.4106, 0.0, 0.4285, 0.5, 0.4106, 0.5, 0.4106, 0.25, 0.4285, 0.25, 0.1607, 1.0, 0.1429, 1.0, 0.1429, 0.75, 0.1607, 0.75, 0.6966, 0.5, 0.6788, 0.5, 0.6788, 0.25, 0.6966, 0.25, 0.6966, 0.25, 0.6788, 0.25, 0.6788, 0.0, 0.6966, 0.0, 0.1607, 0.25, 0.1429, 0.25, 0.1429, 0.0, 0.1607, 0.0, 0.6609, 0.25, 0.6431, 0.25, 0.6431, 0.0, 0.6609, 0.0, 0.768, 1.0, 0.7502, 1.0, 0.7502, 0.75, 0.768, 0.75, 0.01987, 0.5, 0.0, 0.5, 0.0, 0.25, 0.01987, 0.25, 0.2141, 0.75, 0.1963, 0.75, 0.1963, 0.5, 0.2141, 0.5, 0.3034, 0.5, 0.2855, 0.5, 0.2855, 0.25, 0.3034, 0.25, 0.6788, 0.5, 0.6609, 0.5, 0.6609, 0.25, 0.6788, 0.25, 0.8888, 0.75, 0.873, 0.75, 0.873, 0.5, 0.8888, 0.5, 0.4463, 0.75, 0.4285, 0.75, 0.4285, 0.5, 0.4463, 0.5, 0.5, 0.5, 0.4821, 0.5, 0.4821, 0.25, 0.5, 0.25, 0.2677, 1.0, 0.2498, 1.0, 0.2498, 0.75, 0.2677, 0.75, 0.1963, 0.5, 0.1785, 0.5, 0.1785, 0.25, 0.1963, 0.25, 0.5179, 0.75, 0.5, 0.75, 0.5, 0.5, 0.5179, 0.5])
me_obj_000001.materials.append(mat_25)
me_obj_000001.use_remesh_preserve_volume = False
me_obj_000001.use_remesh_preserve_attributes = False
me_obj_000001.use_mirror_vertex_groups = False
me_obj_000001.update()

# ---- objects
ob_obj_000001 = bpy.data.objects.new('Obj_000001', me_obj_000001)
ob_lamp = bpy.data.objects.new('Lamp', light_lamp)
ob_camera = bpy.data.objects.new('Camera', cam_camera)

# ---- transforms, parenting, visibility, modifiers, constraints
ob_obj_000001.location = (0.0, 0.0, 0.0)
ob_obj_000001.lineart.crease_threshold = 0.0
_m = ob_obj_000001.modifiers.new('Solidify', 'SOLIDIFY')
_m.thickness = 0.258
_m.offset = 0.0
ob_lamp.location = (4.076, 1.005, 5.904)
ob_lamp.rotation_euler = (0.6503, 0.05522, 1.866)
ob_lamp.lock_rotations_4d = False
ob_lamp.empty_display_type = 'ARROWS'
ob_lamp.color = (0.0, 0.0, 0.0, 0.0)
ob_lamp.lineart.crease_threshold = 0.0
ob_camera.location = (7.481, -6.508, 5.344)
ob_camera.rotation_euler = (1.109, 0.01082, 0.8149)
ob_camera.lock_rotations_4d = False
ob_camera.empty_display_type = 'ARROWS'
ob_camera.color = (0.0, 0.0, 0.0, 0.0)
ob_camera.display_type = 'WIRE'
ob_camera.lineart.crease_threshold = 0.0

# ---- collection membership
col_collection_1.objects.link(ob_obj_000001)
col_collection_1.objects.link(ob_lamp)
col_collection_1.objects.link(ob_camera)

# ---- scene / render settings (as saved in the file)
scene.camera = ob_camera
scene.frame_start = 1; scene.frame_end = 250; scene.frame_set(1)
scene.render.engine = 'BLENDER_EEVEE_NEXT'
scene.render.image_settings.color_mode = 'RGB'
scene.render.image_settings.compression = 90
scene.render.resolution_percentage = 50
scene.render.dither_intensity = 0.0
scene.render.bake_margin = 2
scene.render.bake_bias = 0.0
scene.cycles.use_denoising = False
scene.cycles.samples = 10
scene.cycles.sampling_pattern = 'TABULATED_SOBOL'
scene.cycles.light_sampling_threshold = 0.0
scene.cycles.use_adaptive_sampling = False
scene.cycles.use_light_tree = False
scene.cycles.blur_glossy = 0.0
scene.cycles.volume_bounces = 1
scene.cycles.pixel_filter_type = 'GAUSSIAN'
scene.cycles.sample_clamp_indirect = 0.0
scene.view_settings.view_transform = 'Standard'
bpy.context.view_layer.update()
